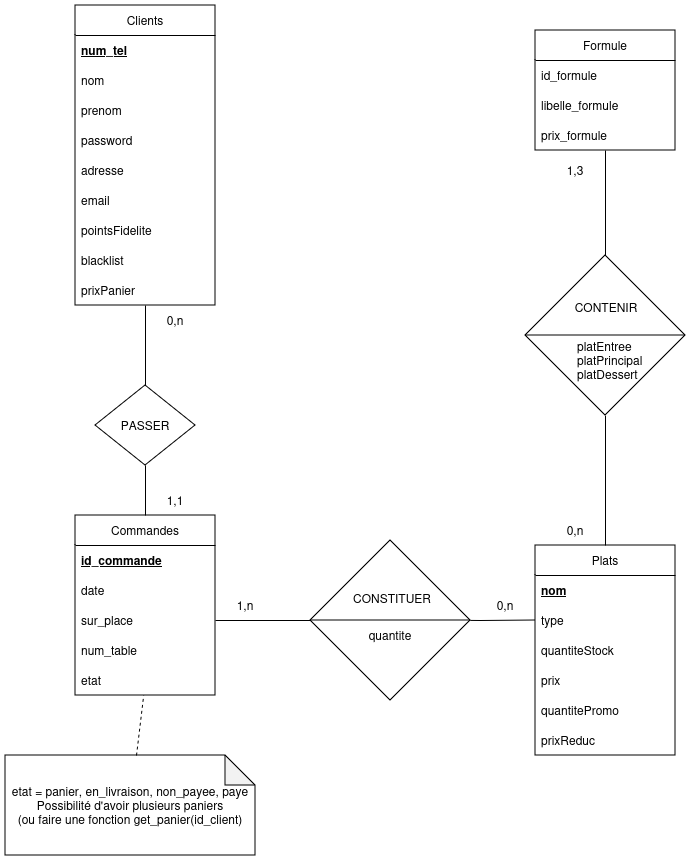

The diagram above was exported from draw.io. Its source (the exported page's mxGraphModel, read from the mxfile embedded in the PNG):
<mxGraphModel dx="345" dy="663" grid="1" gridSize="10" guides="1" tooltips="1" connect="1" arrows="1" fold="1" page="1" pageScale="1" pageWidth="850" pageHeight="1100" math="0" shadow="0" extFonts="Permanent Marker^https://fonts.googleapis.com/css?family=Permanent+Marker">
  <root>
    <mxCell id="0" />
    <mxCell id="1" parent="0" />
    <mxCell id="m0e2eTWhc-OYo3EOmF7m-17" value="Clients" style="swimlane;fontStyle=0;childLayout=stackLayout;horizontal=1;startSize=30;horizontalStack=0;resizeParent=1;resizeParentMax=0;resizeLast=0;collapsible=1;marginBottom=0;whiteSpace=wrap;html=1;" parent="1" vertex="1">
      <mxGeometry x="1005" y="125" width="140" height="300" as="geometry" />
    </mxCell>
    <mxCell id="m0e2eTWhc-OYo3EOmF7m-18" value="&lt;b&gt;&lt;u&gt;num_tel&lt;/u&gt;&lt;/b&gt;" style="text;strokeColor=none;fillColor=none;align=left;verticalAlign=middle;spacingLeft=4;spacingRight=4;overflow=hidden;points=[[0,0.5],[1,0.5]];portConstraint=eastwest;rotatable=0;whiteSpace=wrap;html=1;" parent="m0e2eTWhc-OYo3EOmF7m-17" vertex="1">
      <mxGeometry y="30" width="140" height="30" as="geometry" />
    </mxCell>
    <mxCell id="m0e2eTWhc-OYo3EOmF7m-19" value="nom" style="text;strokeColor=none;fillColor=none;align=left;verticalAlign=middle;spacingLeft=4;spacingRight=4;overflow=hidden;points=[[0,0.5],[1,0.5]];portConstraint=eastwest;rotatable=0;whiteSpace=wrap;html=1;" parent="m0e2eTWhc-OYo3EOmF7m-17" vertex="1">
      <mxGeometry y="60" width="140" height="30" as="geometry" />
    </mxCell>
    <mxCell id="m0e2eTWhc-OYo3EOmF7m-20" value="prenom" style="text;strokeColor=none;fillColor=none;align=left;verticalAlign=middle;spacingLeft=4;spacingRight=4;overflow=hidden;points=[[0,0.5],[1,0.5]];portConstraint=eastwest;rotatable=0;whiteSpace=wrap;html=1;" parent="m0e2eTWhc-OYo3EOmF7m-17" vertex="1">
      <mxGeometry y="90" width="140" height="30" as="geometry" />
    </mxCell>
    <mxCell id="2p2nQEUJpSd8RLrAnUkW-20" value="password" style="text;strokeColor=none;fillColor=none;align=left;verticalAlign=middle;spacingLeft=4;spacingRight=4;overflow=hidden;points=[[0,0.5],[1,0.5]];portConstraint=eastwest;rotatable=0;whiteSpace=wrap;html=1;" parent="m0e2eTWhc-OYo3EOmF7m-17" vertex="1">
      <mxGeometry y="120" width="140" height="30" as="geometry" />
    </mxCell>
    <mxCell id="m0e2eTWhc-OYo3EOmF7m-21" value="adresse" style="text;strokeColor=none;fillColor=none;align=left;verticalAlign=middle;spacingLeft=4;spacingRight=4;overflow=hidden;points=[[0,0.5],[1,0.5]];portConstraint=eastwest;rotatable=0;whiteSpace=wrap;html=1;" parent="m0e2eTWhc-OYo3EOmF7m-17" vertex="1">
      <mxGeometry y="150" width="140" height="30" as="geometry" />
    </mxCell>
    <mxCell id="m0e2eTWhc-OYo3EOmF7m-22" value="email" style="text;strokeColor=none;fillColor=none;align=left;verticalAlign=middle;spacingLeft=4;spacingRight=4;overflow=hidden;points=[[0,0.5],[1,0.5]];portConstraint=eastwest;rotatable=0;whiteSpace=wrap;html=1;" parent="m0e2eTWhc-OYo3EOmF7m-17" vertex="1">
      <mxGeometry y="180" width="140" height="30" as="geometry" />
    </mxCell>
    <mxCell id="m0e2eTWhc-OYo3EOmF7m-24" value="pointsFidelite" style="text;strokeColor=none;fillColor=none;align=left;verticalAlign=middle;spacingLeft=4;spacingRight=4;overflow=hidden;points=[[0,0.5],[1,0.5]];portConstraint=eastwest;rotatable=0;whiteSpace=wrap;html=1;" parent="m0e2eTWhc-OYo3EOmF7m-17" vertex="1">
      <mxGeometry y="210" width="140" height="30" as="geometry" />
    </mxCell>
    <mxCell id="iIkEvFTsVckvsdIKQ0jG-18" value="blacklist" style="text;strokeColor=none;fillColor=none;align=left;verticalAlign=middle;spacingLeft=4;spacingRight=4;overflow=hidden;points=[[0,0.5],[1,0.5]];portConstraint=eastwest;rotatable=0;whiteSpace=wrap;html=1;" parent="m0e2eTWhc-OYo3EOmF7m-17" vertex="1">
      <mxGeometry y="240" width="140" height="30" as="geometry" />
    </mxCell>
    <mxCell id="2p2nQEUJpSd8RLrAnUkW-14" value="prixPanier" style="text;strokeColor=none;fillColor=none;align=left;verticalAlign=middle;spacingLeft=4;spacingRight=4;overflow=hidden;points=[[0,0.5],[1,0.5]];portConstraint=eastwest;rotatable=0;whiteSpace=wrap;html=1;" parent="m0e2eTWhc-OYo3EOmF7m-17" vertex="1">
      <mxGeometry y="270" width="140" height="30" as="geometry" />
    </mxCell>
    <mxCell id="m0e2eTWhc-OYo3EOmF7m-25" value="Commandes" style="swimlane;fontStyle=0;childLayout=stackLayout;horizontal=1;startSize=30;horizontalStack=0;resizeParent=1;resizeParentMax=0;resizeLast=0;collapsible=1;marginBottom=0;whiteSpace=wrap;html=1;" parent="1" vertex="1">
      <mxGeometry x="1005" y="635" width="140" height="180" as="geometry" />
    </mxCell>
    <mxCell id="m0e2eTWhc-OYo3EOmF7m-26" value="&lt;b&gt;&lt;u&gt;id_commande&lt;/u&gt;&lt;/b&gt;" style="text;strokeColor=none;fillColor=none;align=left;verticalAlign=middle;spacingLeft=4;spacingRight=4;overflow=hidden;points=[[0,0.5],[1,0.5]];portConstraint=eastwest;rotatable=0;whiteSpace=wrap;html=1;" parent="m0e2eTWhc-OYo3EOmF7m-25" vertex="1">
      <mxGeometry y="30" width="140" height="30" as="geometry" />
    </mxCell>
    <mxCell id="2p2nQEUJpSd8RLrAnUkW-16" value="date" style="text;strokeColor=none;fillColor=none;align=left;verticalAlign=middle;spacingLeft=4;spacingRight=4;overflow=hidden;points=[[0,0.5],[1,0.5]];portConstraint=eastwest;rotatable=0;whiteSpace=wrap;html=1;" parent="m0e2eTWhc-OYo3EOmF7m-25" vertex="1">
      <mxGeometry y="60" width="140" height="30" as="geometry" />
    </mxCell>
    <mxCell id="2p2nQEUJpSd8RLrAnUkW-17" value="sur_place" style="text;strokeColor=none;fillColor=none;align=left;verticalAlign=middle;spacingLeft=4;spacingRight=4;overflow=hidden;points=[[0,0.5],[1,0.5]];portConstraint=eastwest;rotatable=0;whiteSpace=wrap;html=1;" parent="m0e2eTWhc-OYo3EOmF7m-25" vertex="1">
      <mxGeometry y="90" width="140" height="30" as="geometry" />
    </mxCell>
    <mxCell id="2p2nQEUJpSd8RLrAnUkW-18" value="num_table" style="text;strokeColor=none;fillColor=none;align=left;verticalAlign=middle;spacingLeft=4;spacingRight=4;overflow=hidden;points=[[0,0.5],[1,0.5]];portConstraint=eastwest;rotatable=0;whiteSpace=wrap;html=1;" parent="m0e2eTWhc-OYo3EOmF7m-25" vertex="1">
      <mxGeometry y="120" width="140" height="30" as="geometry" />
    </mxCell>
    <mxCell id="m0e2eTWhc-OYo3EOmF7m-28" value="etat" style="text;strokeColor=none;fillColor=none;align=left;verticalAlign=middle;spacingLeft=4;spacingRight=4;overflow=hidden;points=[[0,0.5],[1,0.5]];portConstraint=eastwest;rotatable=0;whiteSpace=wrap;html=1;" parent="m0e2eTWhc-OYo3EOmF7m-25" vertex="1">
      <mxGeometry y="150" width="140" height="30" as="geometry" />
    </mxCell>
    <mxCell id="m0e2eTWhc-OYo3EOmF7m-33" style="edgeStyle=orthogonalEdgeStyle;rounded=0;orthogonalLoop=1;jettySize=auto;html=1;endArrow=none;endFill=0;entryX=0.5;entryY=1;entryDx=0;entryDy=0;" parent="1" source="m0e2eTWhc-OYo3EOmF7m-25" target="m0e2eTWhc-OYo3EOmF7m-17" edge="1">
      <mxGeometry relative="1" as="geometry">
        <mxPoint x="1075" y="505" as="sourcePoint" />
        <mxPoint x="1045" y="435" as="targetPoint" />
      </mxGeometry>
    </mxCell>
    <mxCell id="m0e2eTWhc-OYo3EOmF7m-36" value="0,n" style="text;html=1;align=center;verticalAlign=middle;whiteSpace=wrap;rounded=0;" parent="1" vertex="1">
      <mxGeometry x="1075" y="425" width="60" height="30" as="geometry" />
    </mxCell>
    <mxCell id="m0e2eTWhc-OYo3EOmF7m-37" value="1,1" style="text;html=1;align=center;verticalAlign=middle;whiteSpace=wrap;rounded=0;" parent="1" vertex="1">
      <mxGeometry x="1075" y="605" width="60" height="30" as="geometry" />
    </mxCell>
    <mxCell id="m0e2eTWhc-OYo3EOmF7m-74" style="edgeStyle=orthogonalEdgeStyle;rounded=0;orthogonalLoop=1;jettySize=auto;html=1;exitX=0.5;exitY=0;exitDx=0;exitDy=0;endArrow=none;endFill=0;" parent="1" source="m0e2eTWhc-OYo3EOmF7m-69" target="m0e2eTWhc-OYo3EOmF7m-47" edge="1">
      <mxGeometry relative="1" as="geometry" />
    </mxCell>
    <mxCell id="m0e2eTWhc-OYo3EOmF7m-38" value="Plats" style="swimlane;fontStyle=0;childLayout=stackLayout;horizontal=1;startSize=30;horizontalStack=0;resizeParent=1;resizeParentMax=0;resizeLast=0;collapsible=1;marginBottom=0;whiteSpace=wrap;html=1;" parent="1" vertex="1">
      <mxGeometry x="1465" y="665" width="140" height="210" as="geometry" />
    </mxCell>
    <mxCell id="m0e2eTWhc-OYo3EOmF7m-39" value="&lt;b&gt;&lt;u&gt;nom&lt;/u&gt;&lt;/b&gt;" style="text;strokeColor=none;fillColor=none;align=left;verticalAlign=middle;spacingLeft=4;spacingRight=4;overflow=hidden;points=[[0,0.5],[1,0.5]];portConstraint=eastwest;rotatable=0;whiteSpace=wrap;html=1;" parent="m0e2eTWhc-OYo3EOmF7m-38" vertex="1">
      <mxGeometry y="30" width="140" height="30" as="geometry" />
    </mxCell>
    <mxCell id="m0e2eTWhc-OYo3EOmF7m-40" value="type" style="text;strokeColor=none;fillColor=none;align=left;verticalAlign=middle;spacingLeft=4;spacingRight=4;overflow=hidden;points=[[0,0.5],[1,0.5]];portConstraint=eastwest;rotatable=0;whiteSpace=wrap;html=1;" parent="m0e2eTWhc-OYo3EOmF7m-38" vertex="1">
      <mxGeometry y="60" width="140" height="30" as="geometry" />
    </mxCell>
    <mxCell id="m0e2eTWhc-OYo3EOmF7m-41" value="quantiteStock" style="text;strokeColor=none;fillColor=none;align=left;verticalAlign=middle;spacingLeft=4;spacingRight=4;overflow=hidden;points=[[0,0.5],[1,0.5]];portConstraint=eastwest;rotatable=0;whiteSpace=wrap;html=1;" parent="m0e2eTWhc-OYo3EOmF7m-38" vertex="1">
      <mxGeometry y="90" width="140" height="30" as="geometry" />
    </mxCell>
    <mxCell id="m0e2eTWhc-OYo3EOmF7m-43" value="prix" style="text;strokeColor=none;fillColor=none;align=left;verticalAlign=middle;spacingLeft=4;spacingRight=4;overflow=hidden;points=[[0,0.5],[1,0.5]];portConstraint=eastwest;rotatable=0;whiteSpace=wrap;html=1;" parent="m0e2eTWhc-OYo3EOmF7m-38" vertex="1">
      <mxGeometry y="120" width="140" height="30" as="geometry" />
    </mxCell>
    <mxCell id="m0e2eTWhc-OYo3EOmF7m-44" value="quantitePromo" style="text;strokeColor=none;fillColor=none;align=left;verticalAlign=middle;spacingLeft=4;spacingRight=4;overflow=hidden;points=[[0,0.5],[1,0.5]];portConstraint=eastwest;rotatable=0;whiteSpace=wrap;html=1;" parent="m0e2eTWhc-OYo3EOmF7m-38" vertex="1">
      <mxGeometry y="150" width="140" height="30" as="geometry" />
    </mxCell>
    <mxCell id="m0e2eTWhc-OYo3EOmF7m-45" value="prixReduc" style="text;strokeColor=none;fillColor=none;align=left;verticalAlign=middle;spacingLeft=4;spacingRight=4;overflow=hidden;points=[[0,0.5],[1,0.5]];portConstraint=eastwest;rotatable=0;whiteSpace=wrap;html=1;" parent="m0e2eTWhc-OYo3EOmF7m-38" vertex="1">
      <mxGeometry y="180" width="140" height="30" as="geometry" />
    </mxCell>
    <mxCell id="m0e2eTWhc-OYo3EOmF7m-47" value="Formule" style="swimlane;fontStyle=0;childLayout=stackLayout;horizontal=1;startSize=30;horizontalStack=0;resizeParent=1;resizeParentMax=0;resizeLast=0;collapsible=1;marginBottom=0;whiteSpace=wrap;html=1;" parent="1" vertex="1">
      <mxGeometry x="1465" y="150" width="140" height="120" as="geometry" />
    </mxCell>
    <mxCell id="m0e2eTWhc-OYo3EOmF7m-48" value="id_formule" style="text;strokeColor=none;fillColor=none;align=left;verticalAlign=middle;spacingLeft=4;spacingRight=4;overflow=hidden;points=[[0,0.5],[1,0.5]];portConstraint=eastwest;rotatable=0;whiteSpace=wrap;html=1;" parent="m0e2eTWhc-OYo3EOmF7m-47" vertex="1">
      <mxGeometry y="30" width="140" height="30" as="geometry" />
    </mxCell>
    <mxCell id="2p2nQEUJpSd8RLrAnUkW-15" value="libelle_formule" style="text;strokeColor=none;fillColor=none;align=left;verticalAlign=middle;spacingLeft=4;spacingRight=4;overflow=hidden;points=[[0,0.5],[1,0.5]];portConstraint=eastwest;rotatable=0;whiteSpace=wrap;html=1;" parent="m0e2eTWhc-OYo3EOmF7m-47" vertex="1">
      <mxGeometry y="60" width="140" height="30" as="geometry" />
    </mxCell>
    <mxCell id="iIkEvFTsVckvsdIKQ0jG-17" value="prix_formule" style="text;strokeColor=none;fillColor=none;align=left;verticalAlign=middle;spacingLeft=4;spacingRight=4;overflow=hidden;points=[[0,0.5],[1,0.5]];portConstraint=eastwest;rotatable=0;whiteSpace=wrap;html=1;" parent="m0e2eTWhc-OYo3EOmF7m-47" vertex="1">
      <mxGeometry y="90" width="140" height="30" as="geometry" />
    </mxCell>
    <mxCell id="m0e2eTWhc-OYo3EOmF7m-60" value="" style="edgeStyle=orthogonalEdgeStyle;rounded=0;orthogonalLoop=1;jettySize=auto;html=1;exitX=1;exitY=0.5;exitDx=0;exitDy=0;endArrow=none;endFill=0;" parent="1" target="m0e2eTWhc-OYo3EOmF7m-40" edge="1">
      <mxGeometry relative="1" as="geometry">
        <mxPoint x="1355" y="740" as="sourcePoint" />
        <mxPoint x="1234.9999999999995" y="740" as="targetPoint" />
      </mxGeometry>
    </mxCell>
    <mxCell id="m0e2eTWhc-OYo3EOmF7m-61" value="1,n" style="text;html=1;align=center;verticalAlign=middle;whiteSpace=wrap;rounded=0;" parent="1" vertex="1">
      <mxGeometry x="1145" y="710" width="60" height="30" as="geometry" />
    </mxCell>
    <mxCell id="m0e2eTWhc-OYo3EOmF7m-62" value="0,n" style="text;html=1;align=center;verticalAlign=middle;whiteSpace=wrap;rounded=0;" parent="1" vertex="1">
      <mxGeometry x="1405" y="710" width="60" height="30" as="geometry" />
    </mxCell>
    <mxCell id="m0e2eTWhc-OYo3EOmF7m-65" value="1,3" style="text;html=1;align=center;verticalAlign=middle;whiteSpace=wrap;rounded=0;" parent="1" vertex="1">
      <mxGeometry x="1475" y="275" width="60" height="30" as="geometry" />
    </mxCell>
    <mxCell id="m0e2eTWhc-OYo3EOmF7m-66" value="0,n" style="text;html=1;align=center;verticalAlign=middle;whiteSpace=wrap;rounded=0;" parent="1" vertex="1">
      <mxGeometry x="1475" y="635" width="60" height="30" as="geometry" />
    </mxCell>
    <mxCell id="m0e2eTWhc-OYo3EOmF7m-71" value="PASSER" style="rhombus;whiteSpace=wrap;html=1;" parent="1" vertex="1">
      <mxGeometry x="1025" y="505" width="100" height="80" as="geometry" />
    </mxCell>
    <mxCell id="m0e2eTWhc-OYo3EOmF7m-73" value="" style="edgeStyle=orthogonalEdgeStyle;rounded=0;orthogonalLoop=1;jettySize=auto;html=1;exitX=1;exitY=0.5;exitDx=0;exitDy=0;endArrow=none;endFill=0;" parent="1" edge="1">
      <mxGeometry relative="1" as="geometry">
        <mxPoint x="1145" y="740" as="sourcePoint" />
        <mxPoint x="1255" y="740" as="targetPoint" />
      </mxGeometry>
    </mxCell>
    <mxCell id="m0e2eTWhc-OYo3EOmF7m-75" value="" style="edgeStyle=orthogonalEdgeStyle;rounded=0;orthogonalLoop=1;jettySize=auto;html=1;exitX=0.5;exitY=0;exitDx=0;exitDy=0;endArrow=none;endFill=0;" parent="1" source="m0e2eTWhc-OYo3EOmF7m-38" target="m0e2eTWhc-OYo3EOmF7m-69" edge="1">
      <mxGeometry relative="1" as="geometry">
        <mxPoint x="1535" y="665" as="sourcePoint" />
        <mxPoint x="1535" y="245" as="targetPoint" />
      </mxGeometry>
    </mxCell>
    <mxCell id="m0e2eTWhc-OYo3EOmF7m-69" value="CONTENIR" style="rhombus;whiteSpace=wrap;html=1;movableLabel=1;" parent="1" vertex="1">
      <mxGeometry x="1455" y="375" width="160" height="160" as="geometry">
        <mxPoint x="1" y="-28" as="offset" />
      </mxGeometry>
    </mxCell>
    <mxCell id="m0e2eTWhc-OYo3EOmF7m-85" style="edgeStyle=orthogonalEdgeStyle;rounded=0;orthogonalLoop=1;jettySize=auto;html=1;exitX=0;exitY=0.5;exitDx=0;exitDy=0;entryX=1;entryY=0.5;entryDx=0;entryDy=0;endArrow=none;endFill=0;" parent="1" source="m0e2eTWhc-OYo3EOmF7m-69" target="m0e2eTWhc-OYo3EOmF7m-69" edge="1">
      <mxGeometry relative="1" as="geometry">
        <Array as="points">
          <mxPoint x="1535" y="455" />
          <mxPoint x="1535" y="455" />
        </Array>
      </mxGeometry>
    </mxCell>
    <mxCell id="m0e2eTWhc-OYo3EOmF7m-86" value="&lt;div&gt;platEntree&lt;/div&gt;&lt;div&gt;platPrincipal&lt;/div&gt;&lt;div&gt;platDessert&lt;br&gt;&lt;/div&gt;" style="text;html=1;align=left;verticalAlign=middle;whiteSpace=wrap;rounded=0;" parent="1" vertex="1">
      <mxGeometry x="1505" y="465" width="60" height="30" as="geometry" />
    </mxCell>
    <mxCell id="2p2nQEUJpSd8RLrAnUkW-21" value="&lt;div&gt;etat = panier, en_livraison, non_payee, paye&lt;/div&gt;&lt;div&gt;Possibilité d'avoir plusieurs paniers&lt;/div&gt;&lt;div&gt;(ou faire une fonction get_panier(id_client)&lt;br&gt;&lt;/div&gt;" style="shape=note;whiteSpace=wrap;html=1;backgroundOutline=1;darkOpacity=0.05;" parent="1" vertex="1">
      <mxGeometry x="935" y="875" width="250" height="100" as="geometry" />
    </mxCell>
    <mxCell id="2p2nQEUJpSd8RLrAnUkW-23" value="" style="endArrow=none;dashed=1;html=1;rounded=0;" parent="1" source="2p2nQEUJpSd8RLrAnUkW-21" target="m0e2eTWhc-OYo3EOmF7m-28" edge="1">
      <mxGeometry width="50" height="50" relative="1" as="geometry">
        <mxPoint x="1245" y="675" as="sourcePoint" />
        <mxPoint x="1295" y="625" as="targetPoint" />
      </mxGeometry>
    </mxCell>
    <mxCell id="DNhBo4W4mQ1j0WEwDj_h-3" value="CONSTITUER" style="rhombus;whiteSpace=wrap;html=1;movableLabel=1;" vertex="1" parent="1">
      <mxGeometry x="1240" y="660" width="160" height="160" as="geometry">
        <mxPoint x="2" y="-22" as="offset" />
      </mxGeometry>
    </mxCell>
    <mxCell id="DNhBo4W4mQ1j0WEwDj_h-4" style="edgeStyle=orthogonalEdgeStyle;rounded=0;orthogonalLoop=1;jettySize=auto;html=1;exitX=0;exitY=0.5;exitDx=0;exitDy=0;entryX=1;entryY=0.5;entryDx=0;entryDy=0;endArrow=none;endFill=0;" edge="1" parent="1">
      <mxGeometry relative="1" as="geometry">
        <Array as="points">
          <mxPoint x="1320" y="740" />
          <mxPoint x="1320" y="740" />
        </Array>
        <mxPoint x="1240" y="740" as="sourcePoint" />
        <mxPoint x="1400" y="740" as="targetPoint" />
      </mxGeometry>
    </mxCell>
    <mxCell id="DNhBo4W4mQ1j0WEwDj_h-5" value="quantite" style="text;html=1;align=center;verticalAlign=middle;whiteSpace=wrap;rounded=0;" vertex="1" parent="1">
      <mxGeometry x="1290" y="740" width="60" height="30" as="geometry" />
    </mxCell>
  </root>
</mxGraphModel>